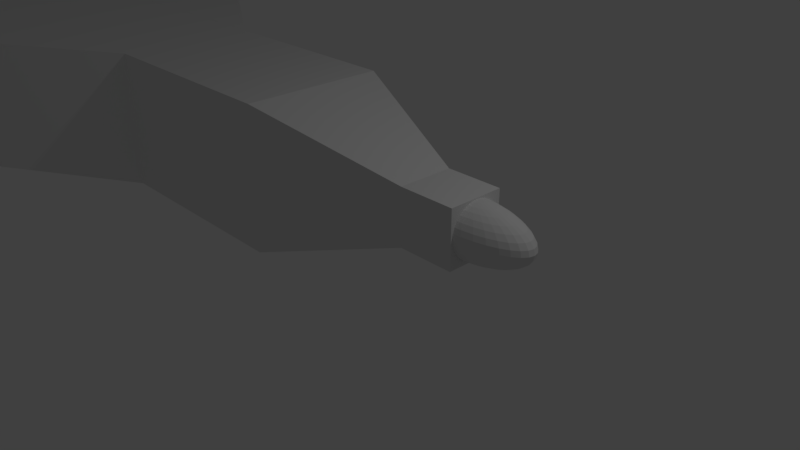 # Source: plane.blend  (saved by Blender 2.78.0; exported with 4.5.12 LTS)
import bpy
from mathutils import Matrix  # noqa: F401  (used for matrix-valued properties, if any)

bpy.ops.wm.read_factory_settings(use_empty=True)
scene = bpy.context.scene
scene.name = 'Scene'

# ---- collections
col_collection_1 = bpy.data.collections.new('Collection 1'); scene.collection.children.link(col_collection_1)

# ---- materials (node trees are filled in below, after node groups)
mat_material = bpy.data.materials.new('Material')
mat_material.alpha_threshold = 0.0
mat_material.use_transparent_shadow = False
mat_material.roughness = 0.5
mat_material.line_color = (0.0, 0.0, 0.0, 1.0)

# ---- material node trees

# ---- world
world_world = bpy.data.worlds.new('World'); scene.world = world_world
world_world.color = (0.05088, 0.05088, 0.05088)
world_world.use_sun_shadow = False
world_world.sun_shadow_jitter_overblur = 0.0
world_world.cycles.sampling_method = 'MANUAL'

# ---- cameras
cam_camera = bpy.data.cameras.new('Camera')
cam_camera.clip_end = 100.0
cam_camera.lens = 35.0
cam_camera.sensor_width = 32.0
cam_camera.sensor_height = 18.0
cam_camera.ortho_scale = 7.314
cam_camera.dof.focus_distance = 0.0
cam_camera.dof.aperture_fstop = 128.0

# ---- lights
light_lamp = bpy.data.lights.new('Lamp', 'POINT')
light_lamp.transmission_factor = 0.0
light_lamp.cutoff_distance = 30.0
light_lamp.energy = 100.0
light_lamp.shadow_buffer_clip_start = 1.001
light_lamp.shadow_soft_size = 0.1
light_lamp.shadow_maximum_resolution = 0.006
light_lamp.use_absolute_resolution = True

# ---- meshes
me_cube_002 = bpy.data.meshes.new('Cube.002')
me_cube_002.from_pydata([(-1.0, -1.0, -1.0), (-2.455, -1.0, 2.756), (-1.0, 1.0, -1.0), (-2.455, 1.0, 2.756), (1.0, -1.0, -1.0), (-0.6251, -1.0, 0.02313), (1.0, 1.0, -1.0), (-0.6251, 1.0, 0.02313)], [], [(0, 1, 3, 2), (2, 3, 7, 6), (6, 7, 5, 4), (0, 4, 5, 1), (2, 6, 4, 0), (7, 3, 1, 5)])
me_cube_002.use_remesh_preserve_volume = False
me_cube_002.use_remesh_preserve_attributes = False
me_cube_002.use_mirror_vertex_groups = False
me_cube_002.update()
me_cube_005 = bpy.data.meshes.new('Cube.005')
me_cube_005.from_pydata([(-1.0, -1.0, -1.0), (-1.0, -1.0, 1.0), (-0.3454, 1.0, -1.0), (-0.3454, 1.0, 1.0), (1.0, 1.0, -1.0), (1.0, 1.0, 1.0)], [], [(0, 1, 3, 2), (2, 3, 5, 4), (2, 4, 0), (3, 1, 5), (0, 4, 5, 1)])
me_cube_005.use_remesh_preserve_volume = False
me_cube_005.use_remesh_preserve_attributes = False
me_cube_005.use_mirror_vertex_groups = False
me_cube_005.update()
me_cube_003 = bpy.data.meshes.new('Cube.003')
me_cube_003.from_pydata([(-4.49, -1.0, -1.0), (-4.49, -1.0, 1.0), (-5.901, 3.231, -0.996), (-5.901, 3.231, 1.004), (1.0, -1.0, -1.0), (1.0, -1.0, 1.0)], [], [(0, 1, 3, 2), (0, 2, 4), (1, 5, 3), (4, 5, 1, 0), (2, 3, 5, 4)])
me_cube_003.use_remesh_preserve_volume = False
me_cube_003.use_remesh_preserve_attributes = False
me_cube_003.use_mirror_vertex_groups = False
me_cube_003.update()
me_sphere = bpy.data.meshes.new('Sphere')
me_sphere.from_pydata([(-1.585e-07, -3.258e-07, -1.0), (0.09367, 0.1913, 0.9808), (0.1837, 0.3753, 0.9239), (0.2668, 0.5449, 0.8315), (0.3395, 0.6935, 0.7071), (0.3992, 0.8155, 0.5556), (0.4436, 0.9061, 0.3827), (0.4709, 0.9619, 0.1951), (0.4801, 0.9808, 7.55e-08), (0.4709, 0.9619, -0.1951), (0.4436, 0.9061, -0.3827), (0.3992, 0.8155, -0.5556), (0.3395, 0.6935, -0.7071), (0.2668, 0.5449, -0.8315), (0.1837, 0.3753, -0.9239), (0.09367, 0.1913, -0.9808), (0.1837, 0.1802, 0.9808), (0.3604, 0.3536, 0.9239), (0.5233, 0.5133, 0.8315), (0.666, 0.6533, 0.7071), (0.7831, 0.7682, 0.5556), (0.8702, 0.8536, 0.3827), (0.9237, 0.9061, 0.1951), (0.9418, 0.9239, 7.55e-08), (0.9237, 0.9061, -0.1951), (0.8702, 0.8536, -0.3827), (0.7831, 0.7682, -0.5556), (0.666, 0.6533, -0.7071), (0.5233, 0.5133, -0.8315), (0.3604, 0.3536, -0.9239), (0.1837, 0.1802, -0.9808), (0.2668, 0.1622, 0.9808), (0.5233, 0.3182, 0.9239), (0.7597, 0.4619, 0.8315), (0.9669, 0.5879, 0.7071), (1.137, 0.6913, 0.5556), (1.263, 0.7682, 0.3827), (1.341, 0.8155, 0.1951), (1.367, 0.8315, 7.55e-08), (1.341, 0.8155, -0.1951), (1.263, 0.7682, -0.3827), (1.137, 0.6913, -0.5556), (0.9669, 0.5879, -0.7071), (0.7597, 0.4619, -0.8315), (0.5233, 0.3182, -0.9239), (0.2668, 0.1622, -0.9808), (0.3395, 0.1379, 0.9808), (0.666, 0.2706, 0.9239), (0.9669, 0.3928, 0.8315), (1.231, 0.5, 0.7071), (1.447, 0.5879, 0.5556), (1.608, 0.6533, 0.3827), (1.707, 0.6935, 0.1951), (1.74, 0.7071, 7.55e-08), (1.707, 0.6935, -0.1951), (1.608, 0.6533, -0.3827), (1.447, 0.5879, -0.5556), (1.231, 0.5, -0.7071), (0.9669, 0.3928, -0.8315), (0.666, 0.2706, -0.9239), (0.3395, 0.1379, -0.9808), (0.3992, 0.1084, 0.9808), (0.7831, 0.2126, 0.9239), (1.137, 0.3087, 0.8315), (1.447, 0.3928, 0.7071), (1.702, 0.4619, 0.5556), (1.891, 0.5133, 0.3827), (2.007, 0.5449, 0.1951), (2.046, 0.5556, 7.55e-08), (2.007, 0.5449, -0.1951), (1.891, 0.5133, -0.3827), (1.702, 0.4619, -0.5556), (1.447, 0.3928, -0.7071), (1.137, 0.3087, -0.8315), (0.7831, 0.2126, -0.9239), (0.3992, 0.1084, -0.9808), (0.4436, 0.07466, 0.9808), (0.8702, 0.1464, 0.9239), (1.263, 0.2126, 0.8315), (1.608, 0.2706, 0.7071), (1.891, 0.3182, 0.5556), (2.101, 0.3536, 0.3827), (2.23, 0.3753, 0.1951), (2.274, 0.3827, 7.55e-08), (2.23, 0.3753, -0.1951), (2.101, 0.3536, -0.3827), (1.891, 0.3182, -0.5556), (1.608, 0.2706, -0.7071), (1.263, 0.2126, -0.8315), (0.8702, 0.1464, -0.9239), (0.4436, 0.07466, -0.9808), (0.4709, 0.03806, 0.9808), (0.9237, 0.07466, 0.9239), (1.341, 0.1084, 0.8315), (1.707, 0.1379, 0.7071), (2.007, 0.1622, 0.5556), (2.23, 0.1802, 0.3827), (2.367, 0.1913, 0.1951), (2.414, 0.1951, 7.55e-08), (2.367, 0.1913, -0.1951), (2.23, 0.1802, -0.3827), (2.007, 0.1622, -0.5556), (1.707, 0.1379, -0.7071), (1.341, 0.1084, -0.8315), (0.9237, 0.07466, -0.9239), (0.4709, 0.03806, -0.9808), (0.4801, -3.266e-07, 0.9808), (0.9418, -3.192e-07, 0.9239), (1.367, -3.117e-07, 0.8315), (1.74, -3.192e-07, 0.7071), (2.046, -3.341e-07, 0.5556), (2.274, -2.745e-07, 0.3827), (2.414, -3.937e-07, 0.1951), (2.461, -3.788e-07, 7.55e-08), (2.414, -3.937e-07, -0.1951), (2.274, -2.298e-07, -0.3827), (2.046, -3.341e-07, -0.5556), (1.74, -3.192e-07, -0.7071), (1.367, -3.415e-07, -0.8315), (0.9418, -3.043e-07, -0.9239), (0.4801, -3.08e-07, -0.9808), (0.4709, -0.03806, 0.9808), (0.9237, -0.07466, 0.9239), (1.341, -0.1084, 0.8315), (1.707, -0.138, 0.7071), (2.007, -0.1622, 0.5556), (2.23, -0.1802, 0.3827), (2.367, -0.1913, 0.1951), (2.414, -0.1951, 7.55e-08), (2.367, -0.1913, -0.1951), (2.23, -0.1802, -0.3827), (2.007, -0.1622, -0.5556), (1.707, -0.138, -0.7071), (1.341, -0.1084, -0.8315), (0.9237, -0.07466, -0.9239), (0.4709, -0.03806, -0.9808), (0.4436, -0.07466, 0.9808), (0.8702, -0.1464, 0.9239), (1.263, -0.2126, 0.8315), (1.608, -0.2706, 0.7071), (1.891, -0.3182, 0.5556), (2.101, -0.3536, 0.3827), (2.23, -0.3753, 0.1951), (2.274, -0.3827, 7.55e-08), (2.23, -0.3753, -0.1951), (2.101, -0.3536, -0.3827), (1.891, -0.3182, -0.5556), (1.608, -0.2706, -0.7071), (1.263, -0.2126, -0.8315), (0.8702, -0.1464, -0.9239), (0.4436, -0.07466, -0.9808), (0.3992, -0.1084, 0.9808), (0.7831, -0.2126, 0.9239), (1.137, -0.3087, 0.8315), (1.447, -0.3928, 0.7071), (1.701, -0.4619, 0.5556), (1.891, -0.5133, 0.3827), (2.007, -0.5449, 0.1951), (2.046, -0.5556, 7.55e-08), (2.007, -0.5449, -0.1951), (1.891, -0.5133, -0.3827), (1.701, -0.4619, -0.5556), (1.447, -0.3928, -0.7071), (1.137, -0.3087, -0.8315), (0.7831, -0.2126, -0.9239), (0.3992, -0.1084, -0.9808), (0.3395, -0.138, 0.9808), (0.666, -0.2706, 0.9239), (0.9669, -0.3928, 0.8315), (1.231, -0.5, 0.7071), (1.447, -0.5879, 0.5556), (1.608, -0.6533, 0.3827), (1.707, -0.6935, 0.1951), (1.74, -0.7071, 7.55e-08), (1.707, -0.6935, -0.1951), (1.608, -0.6533, -0.3827), (1.447, -0.5879, -0.5556), (1.231, -0.5, -0.7071), (0.9669, -0.3928, -0.8315), (0.666, -0.2706, -0.9239), (0.3395, -0.138, -0.9808), (0.2668, -0.1622, 0.9808), (0.5233, -0.3182, 0.9239), (0.7597, -0.4619, 0.8315), (0.9669, -0.5879, 0.7071), (1.137, -0.6913, 0.5556), (1.263, -0.7682, 0.3827), (1.341, -0.8155, 0.1951), (1.367, -0.8315, 7.55e-08), (1.341, -0.8155, -0.1951), (1.263, -0.7682, -0.3827), (1.137, -0.6913, -0.5556), (0.9669, -0.5879, -0.7071), (0.7597, -0.4619, -0.8315), (0.5233, -0.3182, -0.9239), (0.2668, -0.1622, -0.9808), (0.1837, -0.1802, 0.9808), (0.3604, -0.3536, 0.9239), (0.5233, -0.5133, 0.8315), (0.666, -0.6533, 0.7071), (0.7831, -0.7682, 0.5556), (0.8702, -0.8536, 0.3827), (0.9237, -0.9061, 0.1951), (0.9418, -0.9239, 7.55e-08), (0.9237, -0.9061, -0.1951), (0.8702, -0.8536, -0.3827), (0.7831, -0.7682, -0.5556), (0.666, -0.6533, -0.7071), (0.5233, -0.5133, -0.8315), (0.3604, -0.3536, -0.9239), (0.1837, -0.1802, -0.9808), (0.09367, -0.1913, 0.9808), (0.1837, -0.3753, 0.9239), (0.2668, -0.5449, 0.8315), (0.3395, -0.6935, 0.7071), (0.3992, -0.8155, 0.5556), (0.4436, -0.9061, 0.3827), (0.4709, -0.9619, 0.1951), (0.4801, -0.9808, 7.55e-08), (0.4709, -0.9619, -0.1951), (0.4436, -0.9061, -0.3827), (0.3992, -0.8155, -0.5556), (0.3395, -0.6935, -0.7071), (0.2668, -0.5449, -0.8315), (0.1837, -0.3753, -0.9239), (0.09367, -0.1913, -0.9808), (-1.763e-07, -0.1951, 0.9808), (-5.707e-08, -0.3827, 0.9239), (-9.374e-08, -0.5556, 0.8315), (-2.221e-07, -0.7071, 0.7071), (-3.688e-07, -0.8315, 0.5556), (-2.056e-09, -0.9239, 0.3827), (-3.688e-07, -0.9808, 0.1951), (-4.055e-07, -1.0, 7.55e-08), (-3.688e-07, -0.9808, -0.1951), (-2.056e-09, -0.9239, -0.3827), (-3.688e-07, -0.8315, -0.5556), (-2.221e-07, -0.7071, -0.7071), (-1.854e-07, -0.5556, -0.8315), (-1.488e-07, -0.3827, -0.9239), (-1.488e-07, -0.1951, -0.9808), (-0.09367, -0.1913, 0.9808), (-0.1837, -0.3753, 0.9239), (-0.2668, -0.5449, 0.8315), (-0.3395, -0.6935, 0.7071), (-0.3992, -0.8155, 0.5556), (-0.4436, -0.9061, 0.3827), (-0.4709, -0.9619, 0.1951), (-0.4801, -0.9808, 7.55e-08), (-0.4709, -0.9619, -0.1951), (-0.4436, -0.9061, -0.3827), (-0.3992, -0.8155, -0.5556), (-0.3395, -0.6935, -0.7071), (-0.2668, -0.5449, -0.8315), (-0.1837, -0.3753, -0.9239), (-0.09367, -0.1913, -0.9808), (-4.654e-07, -6.269e-07, 1.0), (-0.1837, -0.1802, 0.9808), (-0.3604, -0.3536, 0.9239), (-0.5233, -0.5133, 0.8315), (-0.666, -0.6533, 0.7071), (-0.7831, -0.7682, 0.5556), (-0.8702, -0.8536, 0.3827), (-0.9237, -0.9061, 0.1951), (-0.9418, -0.9239, 7.55e-08), (-0.9237, -0.9061, -0.1951), (-0.8702, -0.8536, -0.3827), (-0.7831, -0.7682, -0.5556), (-0.666, -0.6533, -0.7071), (-0.5233, -0.5133, -0.8315), (-0.3604, -0.3536, -0.9239), (-0.1837, -0.1802, -0.9808), (-0.2668, -0.1622, 0.9808), (-0.5233, -0.3182, 0.9239), (-0.7597, -0.4619, 0.8315), (-0.9669, -0.5879, 0.7071), (-1.137, -0.6913, 0.5556), (-1.263, -0.7682, 0.3827), (-1.341, -0.8155, 0.1951), (-1.367, -0.8315, 7.55e-08), (-1.341, -0.8155, -0.1951), (-1.263, -0.7682, -0.3827), (-1.137, -0.6913, -0.5556), (-0.9669, -0.5879, -0.7071), (-0.7597, -0.4619, -0.8315), (-0.5233, -0.3182, -0.9239), (-0.2668, -0.1622, -0.9808), (-0.3395, -0.138, 0.9808), (-0.666, -0.2706, 0.9239), (-0.9669, -0.3928, 0.8315), (-1.231, -0.5, 0.7071), (-1.447, -0.5879, 0.5556), (-1.608, -0.6533, 0.3827), (-1.707, -0.6935, 0.1951), (-1.74, -0.7071, 7.55e-08), (-1.707, -0.6935, -0.1951), (-1.608, -0.6533, -0.3827), (-1.447, -0.5879, -0.5556), (-1.231, -0.5, -0.7071), (-0.9669, -0.3928, -0.8315), (-0.666, -0.2706, -0.9239), (-0.3395, -0.1379, -0.9808), (-0.3992, -0.1084, 0.9808), (-0.7831, -0.2126, 0.9239), (-1.137, -0.3087, 0.8315), (-1.447, -0.3928, 0.7071), (-1.701, -0.4619, 0.5556), (-1.891, -0.5133, 0.3827), (-2.007, -0.5449, 0.1951), (-2.046, -0.5556, 7.55e-08), (-2.007, -0.5449, -0.1951), (-1.891, -0.5133, -0.3827), (-1.701, -0.4619, -0.5556), (-1.447, -0.3928, -0.7071), (-1.137, -0.3087, -0.8315), (-0.7831, -0.2126, -0.9239), (-0.3992, -0.1084, -0.9808), (-0.4436, -0.07466, 0.9808), (-0.8702, -0.1464, 0.9239), (-1.263, -0.2126, 0.8315), (-1.608, -0.2706, 0.7071), (-1.891, -0.3182, 0.5556), (-2.101, -0.3536, 0.3827), (-2.23, -0.3753, 0.1951), (-2.274, -0.3827, 7.55e-08), (-2.23, -0.3753, -0.1951), (-2.101, -0.3536, -0.3827), (-1.891, -0.3182, -0.5556), (-1.608, -0.2706, -0.7071), (-1.263, -0.2126, -0.8315), (-0.8701, -0.1464, -0.9239), (-0.4436, -0.07466, -0.9808), (-0.4709, -0.03806, 0.9808), (-0.9237, -0.07466, 0.9239), (-1.341, -0.1084, 0.8315), (-1.707, -0.1379, 0.7071), (-2.007, -0.1622, 0.5556), (-2.23, -0.1802, 0.3827), (-2.367, -0.1913, 0.1951), (-2.414, -0.1951, 7.55e-08), (-2.367, -0.1913, -0.1951), (-2.23, -0.1802, -0.3827), (-2.007, -0.1622, -0.5556), (-1.707, -0.1379, -0.7071), (-1.341, -0.1084, -0.8315), (-0.9237, -0.07466, -0.9239), (-0.4709, -0.03806, -0.9808), (-0.4801, -3.117e-07, 0.9808), (-0.9418, -2.819e-07, 0.9239), (-1.367, -2.819e-07, 0.8315), (-1.74, -1.851e-07, 0.7071), (-2.046, -1.404e-07, 0.5556), (-2.274, -3.192e-07, 0.3827), (-2.414, -9.567e-08, 0.1951), (-2.461, -1.404e-07, 7.55e-08), (-2.414, -9.567e-08, -0.1951), (-2.274, -3.192e-07, -0.3827), (-2.046, -1.404e-07, -0.5556), (-1.74, -1.851e-07, -0.7071), (-1.367, -2.596e-07, -0.8315), (-0.9418, -2.521e-07, -0.9239), (-0.4801, -3.155e-07, -0.9808), (-0.4709, 0.03806, 0.9808), (-0.9237, 0.07466, 0.9239), (-1.341, 0.1084, 0.8315), (-1.707, 0.1379, 0.7071), (-2.007, 0.1622, 0.5556), (-2.23, 0.1802, 0.3827), (-2.367, 0.1913, 0.1951), (-2.414, 0.1951, 7.55e-08), (-2.367, 0.1913, -0.1951), (-2.23, 0.1802, -0.3827), (-2.007, 0.1622, -0.5556), (-1.707, 0.1379, -0.7071), (-1.341, 0.1084, -0.8315), (-0.9237, 0.07466, -0.9239), (-0.4709, 0.03806, -0.9808), (-0.4436, 0.07466, 0.9808), (-0.8702, 0.1464, 0.9239), (-1.263, 0.2126, 0.8315), (-1.608, 0.2706, 0.7071), (-1.891, 0.3182, 0.5556), (-2.101, 0.3536, 0.3827), (-2.23, 0.3753, 0.1951), (-2.274, 0.3827, 7.55e-08), (-2.23, 0.3753, -0.1951), (-2.101, 0.3536, -0.3827), (-1.891, 0.3182, -0.5556), (-1.608, 0.2706, -0.7071), (-1.263, 0.2126, -0.8315), (-0.8701, 0.1464, -0.9239), (-0.4436, 0.07466, -0.9808), (-0.3992, 0.1084, 0.9808), (-0.7831, 0.2126, 0.9239), (-1.137, 0.3087, 0.8315), (-1.447, 0.3928, 0.7071), (-1.701, 0.4619, 0.5556), (-1.891, 0.5133, 0.3827), (-2.007, 0.5449, 0.1951), (-2.046, 0.5556, 7.55e-08), (-2.007, 0.5449, -0.1951), (-1.891, 0.5133, -0.3827), (-1.701, 0.4619, -0.5556), (-1.447, 0.3928, -0.7071), (-1.137, 0.3087, -0.8315), (-0.7831, 0.2126, -0.9239), (-0.3992, 0.1084, -0.9808), (-0.3395, 0.1379, 0.9808), (-0.666, 0.2706, 0.9239), (-0.9669, 0.3928, 0.8315), (-1.231, 0.5, 0.7071), (-1.447, 0.5879, 0.5556), (-1.608, 0.6533, 0.3827), (-1.707, 0.6935, 0.1951), (-1.74, 0.7071, 7.55e-08), (-1.707, 0.6935, -0.1951), (-1.608, 0.6533, -0.3827), (-1.447, 0.5879, -0.5556), (-1.231, 0.5, -0.7071), (-0.9669, 0.3928, -0.8315), (-0.666, 0.2706, -0.9239), (-0.3395, 0.1379, -0.9808), (-0.2668, 0.1622, 0.9808), (-0.5233, 0.3182, 0.9239), (-0.7597, 0.4619, 0.8315), (-0.9669, 0.5879, 0.7071), (-1.137, 0.6913, 0.5556), (-1.263, 0.7682, 0.3827), (-1.341, 0.8155, 0.1951), (-1.367, 0.8315, 7.55e-08), (-1.341, 0.8155, -0.1951), (-1.263, 0.7682, -0.3827), (-1.137, 0.6913, -0.5556), (-0.9669, 0.5879, -0.7071), (-0.7597, 0.4619, -0.8315), (-0.5233, 0.3182, -0.9239), (-0.2668, 0.1622, -0.9808), (-0.1837, 0.1802, 0.9808), (-0.3604, 0.3536, 0.9239), (-0.5233, 0.5133, 0.8315), (-0.666, 0.6533, 0.7071), (-0.7831, 0.7682, 0.5556), (-0.8702, 0.8536, 0.3827), (-0.9237, 0.9061, 0.1951), (-0.9418, 0.9239, 7.55e-08), (-0.9237, 0.9061, -0.1951), (-0.8702, 0.8536, -0.3827), (-0.7831, 0.7682, -0.5556), (-0.666, 0.6533, -0.7071), (-0.5233, 0.5133, -0.8315), (-0.3604, 0.3536, -0.9239), (-0.1837, 0.1802, -0.9808), (-0.09367, 0.1913, 0.9808), (-0.1837, 0.3753, 0.9239), (-0.2668, 0.5449, 0.8315), (-0.3395, 0.6935, 0.7071), (-0.3992, 0.8155, 0.5556), (-0.4436, 0.9061, 0.3827), (-0.4709, 0.9619, 0.1951), (-0.4801, 0.9808, 7.55e-08), (-0.4709, 0.9619, -0.1951), (-0.4436, 0.9061, -0.3827), (-0.3992, 0.8155, -0.5556), (-0.3395, 0.6935, -0.7071), (-0.2668, 0.5449, -0.8315), (-0.1837, 0.3753, -0.9239), (-0.09367, 0.1913, -0.9808), (-6.624e-08, 0.1951, 0.9808), (3.462e-08, 0.3827, 0.9239), (1.08e-07, 0.5556, 0.8315), (2.18e-07, 0.7071, 0.7071), (5.114e-07, 0.8315, 0.5556), (-2.056e-09, 0.9239, 0.3827), (4.747e-07, 0.9808, 0.1951), (5.114e-07, 1.0, 7.55e-08), (4.747e-07, 0.9808, -0.1951), (-2.056e-09, 0.9239, -0.3827), (5.114e-07, 0.8315, -0.5556), (2.18e-07, 0.7071, -0.7071), (1.446e-07, 0.5556, -0.8315), (3.462e-08, 0.3827, -0.9239), (-1.212e-07, 0.1951, -0.9808)], [], [(467, 256, 1), (0, 481, 15), (475, 474, 8, 9), (468, 467, 1, 2), (476, 475, 9, 10), (469, 468, 2, 3), (477, 476, 10, 11), (470, 469, 3, 4), (478, 477, 11, 12), (471, 470, 4, 5), (479, 478, 12, 13), (472, 471, 5, 6), (480, 479, 13, 14), (473, 472, 6, 7), (481, 480, 14, 15), (474, 473, 7, 8), (15, 14, 29, 30), (8, 7, 22, 23), (1, 256, 16), (0, 15, 30), (9, 8, 23, 24), (2, 1, 16, 17), (10, 9, 24, 25), (3, 2, 17, 18), (11, 10, 25, 26), (4, 3, 18, 19), (12, 11, 26, 27), (5, 4, 19, 20), (13, 12, 27, 28), (6, 5, 20, 21), (14, 13, 28, 29), (7, 6, 21, 22), (19, 18, 33, 34), (27, 26, 41, 42), (20, 19, 34, 35), (28, 27, 42, 43), (21, 20, 35, 36), (29, 28, 43, 44), (22, 21, 36, 37), (30, 29, 44, 45), (23, 22, 37, 38), (16, 256, 31), (0, 30, 45), (24, 23, 38, 39), (17, 16, 31, 32), (25, 24, 39, 40), (18, 17, 32, 33), (26, 25, 40, 41), (38, 37, 52, 53), (31, 256, 46), (0, 45, 60), (39, 38, 53, 54), (32, 31, 46, 47), (40, 39, 54, 55), (33, 32, 47, 48), (41, 40, 55, 56), (34, 33, 48, 49), (42, 41, 56, 57), (35, 34, 49, 50), (43, 42, 57, 58), (36, 35, 50, 51), (44, 43, 58, 59), (37, 36, 51, 52), (45, 44, 59, 60), (57, 56, 71, 72), (50, 49, 64, 65), (58, 57, 72, 73), (51, 50, 65, 66), (59, 58, 73, 74), (52, 51, 66, 67), (60, 59, 74, 75), (53, 52, 67, 68), (46, 256, 61), (0, 60, 75), (54, 53, 68, 69), (47, 46, 61, 62), (55, 54, 69, 70), (48, 47, 62, 63), (56, 55, 70, 71), (49, 48, 63, 64), (61, 256, 76), (0, 75, 90), (69, 68, 83, 84), (62, 61, 76, 77), (70, 69, 84, 85), (63, 62, 77, 78), (71, 70, 85, 86), (64, 63, 78, 79), (72, 71, 86, 87), (65, 64, 79, 80), (73, 72, 87, 88), (66, 65, 80, 81), (74, 73, 88, 89), (67, 66, 81, 82), (75, 74, 89, 90), (68, 67, 82, 83), (80, 79, 94, 95), (88, 87, 102, 103), (81, 80, 95, 96), (89, 88, 103, 104), (82, 81, 96, 97), (90, 89, 104, 105), (83, 82, 97, 98), (76, 256, 91), (0, 90, 105), (84, 83, 98, 99), (77, 76, 91, 92), (85, 84, 99, 100), (78, 77, 92, 93), (86, 85, 100, 101), (79, 78, 93, 94), (87, 86, 101, 102), (99, 98, 113, 114), (92, 91, 106, 107), (100, 99, 114, 115), (93, 92, 107, 108), (101, 100, 115, 116), (94, 93, 108, 109), (102, 101, 116, 117), (95, 94, 109, 110), (103, 102, 117, 118), (96, 95, 110, 111), (104, 103, 118, 119), (97, 96, 111, 112), (105, 104, 119, 120), (98, 97, 112, 113), (91, 256, 106), (0, 105, 120), (118, 117, 132, 133), (111, 110, 125, 126), (119, 118, 133, 134), (112, 111, 126, 127), (120, 119, 134, 135), (113, 112, 127, 128), (106, 256, 121), (0, 120, 135), (114, 113, 128, 129), (107, 106, 121, 122), (115, 114, 129, 130), (108, 107, 122, 123), (116, 115, 130, 131), (109, 108, 123, 124), (117, 116, 131, 132), (110, 109, 124, 125), (130, 129, 144, 145), (123, 122, 137, 138), (131, 130, 145, 146), (124, 123, 138, 139), (132, 131, 146, 147), (125, 124, 139, 140), (133, 132, 147, 148), (126, 125, 140, 141), (134, 133, 148, 149), (127, 126, 141, 142), (135, 134, 149, 150), (128, 127, 142, 143), (121, 256, 136), (0, 135, 150), (129, 128, 143, 144), (122, 121, 136, 137), (149, 148, 163, 164), (142, 141, 156, 157), (150, 149, 164, 165), (143, 142, 157, 158), (136, 256, 151), (0, 150, 165), (144, 143, 158, 159), (137, 136, 151, 152), (145, 144, 159, 160), (138, 137, 152, 153), (146, 145, 160, 161), (139, 138, 153, 154), (147, 146, 161, 162), (140, 139, 154, 155), (148, 147, 162, 163), (141, 140, 155, 156), (153, 152, 167, 168), (161, 160, 175, 176), (154, 153, 168, 169), (162, 161, 176, 177), (155, 154, 169, 170), (163, 162, 177, 178), (156, 155, 170, 171), (164, 163, 178, 179), (157, 156, 171, 172), (165, 164, 179, 180), (158, 157, 172, 173), (151, 256, 166), (0, 165, 180), (159, 158, 173, 174), (152, 151, 166, 167), (160, 159, 174, 175), (172, 171, 186, 187), (180, 179, 194, 195), (173, 172, 187, 188), (166, 256, 181), (0, 180, 195), (174, 173, 188, 189), (167, 166, 181, 182), (175, 174, 189, 190), (168, 167, 182, 183), (176, 175, 190, 191), (169, 168, 183, 184), (177, 176, 191, 192), (170, 169, 184, 185), (178, 177, 192, 193), (171, 170, 185, 186), (179, 178, 193, 194), (191, 190, 205, 206), (184, 183, 198, 199), (192, 191, 206, 207), (185, 184, 199, 200), (193, 192, 207, 208), (186, 185, 200, 201), (194, 193, 208, 209), (187, 186, 201, 202), (195, 194, 209, 210), (188, 187, 202, 203), (181, 256, 196), (0, 195, 210), (189, 188, 203, 204), (182, 181, 196, 197), (190, 189, 204, 205), (183, 182, 197, 198), (210, 209, 224, 225), (203, 202, 217, 218), (196, 256, 211), (0, 210, 225), (204, 203, 218, 219), (197, 196, 211, 212), (205, 204, 219, 220), (198, 197, 212, 213), (206, 205, 220, 221), (199, 198, 213, 214), (207, 206, 221, 222), (200, 199, 214, 215), (208, 207, 222, 223), (201, 200, 215, 216), (209, 208, 223, 224), (202, 201, 216, 217), (214, 213, 228, 229), (222, 221, 236, 237), (215, 214, 229, 230), (223, 222, 237, 238), (216, 215, 230, 231), (224, 223, 238, 239), (217, 216, 231, 232), (225, 224, 239, 240), (218, 217, 232, 233), (211, 256, 226), (0, 225, 240), (219, 218, 233, 234), (212, 211, 226, 227), (220, 219, 234, 235), (213, 212, 227, 228), (221, 220, 235, 236), (233, 232, 247, 248), (226, 256, 241), (0, 240, 255), (234, 233, 248, 249), (227, 226, 241, 242), (235, 234, 249, 250), (228, 227, 242, 243), (236, 235, 250, 251), (229, 228, 243, 244), (237, 236, 251, 252), (230, 229, 244, 245), (238, 237, 252, 253), (231, 230, 245, 246), (239, 238, 253, 254), (232, 231, 246, 247), (240, 239, 254, 255), (252, 251, 267, 268), (245, 244, 260, 261), (253, 252, 268, 269), (246, 245, 261, 262), (254, 253, 269, 270), (247, 246, 262, 263), (255, 254, 270, 271), (248, 247, 263, 264), (241, 256, 257), (0, 255, 271), (249, 248, 264, 265), (242, 241, 257, 258), (250, 249, 265, 266), (243, 242, 258, 259), (251, 250, 266, 267), (244, 243, 259, 260), (0, 271, 286), (265, 264, 279, 280), (258, 257, 272, 273), (266, 265, 280, 281), (259, 258, 273, 274), (267, 266, 281, 282), (260, 259, 274, 275), (268, 267, 282, 283), (261, 260, 275, 276), (269, 268, 283, 284), (262, 261, 276, 277), (270, 269, 284, 285), (263, 262, 277, 278), (271, 270, 285, 286), (264, 263, 278, 279), (257, 256, 272), (284, 283, 298, 299), (277, 276, 291, 292), (285, 284, 299, 300), (278, 277, 292, 293), (286, 285, 300, 301), (279, 278, 293, 294), (272, 256, 287), (0, 286, 301), (280, 279, 294, 295), (273, 272, 287, 288), (281, 280, 295, 296), (274, 273, 288, 289), (282, 281, 296, 297), (275, 274, 289, 290), (283, 282, 297, 298), (276, 275, 290, 291), (288, 287, 302, 303), (296, 295, 310, 311), (289, 288, 303, 304), (297, 296, 311, 312), (290, 289, 304, 305), (298, 297, 312, 313), (291, 290, 305, 306), (299, 298, 313, 314), (292, 291, 306, 307), (300, 299, 314, 315), (293, 292, 307, 308), (301, 300, 315, 316), (294, 293, 308, 309), (287, 256, 302), (0, 301, 316), (295, 294, 309, 310), (307, 306, 321, 322), (315, 314, 329, 330), (308, 307, 322, 323), (316, 315, 330, 331), (309, 308, 323, 324), (302, 256, 317), (0, 316, 331), (310, 309, 324, 325), (303, 302, 317, 318), (311, 310, 325, 326), (304, 303, 318, 319), (312, 311, 326, 327), (305, 304, 319, 320), (313, 312, 327, 328), (306, 305, 320, 321), (314, 313, 328, 329), (326, 325, 340, 341), (319, 318, 333, 334), (327, 326, 341, 342), (320, 319, 334, 335), (328, 327, 342, 343), (321, 320, 335, 336), (329, 328, 343, 344), (322, 321, 336, 337), (330, 329, 344, 345), (323, 322, 337, 338), (331, 330, 345, 346), (324, 323, 338, 339), (317, 256, 332), (0, 331, 346), (325, 324, 339, 340), (318, 317, 332, 333), (345, 344, 359, 360), (338, 337, 352, 353), (346, 345, 360, 361), (339, 338, 353, 354), (332, 256, 347), (0, 346, 361), (340, 339, 354, 355), (333, 332, 347, 348), (341, 340, 355, 356), (334, 333, 348, 349), (342, 341, 356, 357), (335, 334, 349, 350), (343, 342, 357, 358), (336, 335, 350, 351), (344, 343, 358, 359), (337, 336, 351, 352), (349, 348, 363, 364), (357, 356, 371, 372), (350, 349, 364, 365), (358, 357, 372, 373), (351, 350, 365, 366), (359, 358, 373, 374), (352, 351, 366, 367), (360, 359, 374, 375), (353, 352, 367, 368), (361, 360, 375, 376), (354, 353, 368, 369), (347, 256, 362), (0, 361, 376), (355, 354, 369, 370), (348, 347, 362, 363), (356, 355, 370, 371), (368, 367, 382, 383), (376, 375, 390, 391), (369, 368, 383, 384), (362, 256, 377), (0, 376, 391), (370, 369, 384, 385), (363, 362, 377, 378), (371, 370, 385, 386), (364, 363, 378, 379), (372, 371, 386, 387), (365, 364, 379, 380), (373, 372, 387, 388), (366, 365, 380, 381), (374, 373, 388, 389), (367, 366, 381, 382), (375, 374, 389, 390), (387, 386, 401, 402), (380, 379, 394, 395), (388, 387, 402, 403), (381, 380, 395, 396), (389, 388, 403, 404), (382, 381, 396, 397), (390, 389, 404, 405), (383, 382, 397, 398), (391, 390, 405, 406), (384, 383, 398, 399), (377, 256, 392), (0, 391, 406), (385, 384, 399, 400), (378, 377, 392, 393), (386, 385, 400, 401), (379, 378, 393, 394), (406, 405, 420, 421), (399, 398, 413, 414), (392, 256, 407), (0, 406, 421), (400, 399, 414, 415), (393, 392, 407, 408), (401, 400, 415, 416), (394, 393, 408, 409), (402, 401, 416, 417), (395, 394, 409, 410), (403, 402, 417, 418), (396, 395, 410, 411), (404, 403, 418, 419), (397, 396, 411, 412), (405, 404, 419, 420), (398, 397, 412, 413), (418, 417, 432, 433), (411, 410, 425, 426), (419, 418, 433, 434), (412, 411, 426, 427), (420, 419, 434, 435), (413, 412, 427, 428), (421, 420, 435, 436), (414, 413, 428, 429), (407, 256, 422), (0, 421, 436), (415, 414, 429, 430), (408, 407, 422, 423), (416, 415, 430, 431), (409, 408, 423, 424), (417, 416, 431, 432), (410, 409, 424, 425), (422, 256, 437), (0, 436, 451), (430, 429, 444, 445), (423, 422, 437, 438), (431, 430, 445, 446), (424, 423, 438, 439), (432, 431, 446, 447), (425, 424, 439, 440), (433, 432, 447, 448), (426, 425, 440, 441), (434, 433, 448, 449), (427, 426, 441, 442), (435, 434, 449, 450), (428, 427, 442, 443), (436, 435, 450, 451), (429, 428, 443, 444), (441, 440, 455, 456), (449, 448, 463, 464), (442, 441, 456, 457), (450, 449, 464, 465), (443, 442, 457, 458), (451, 450, 465, 466), (444, 443, 458, 459), (437, 256, 452), (0, 451, 466), (445, 444, 459, 460), (438, 437, 452, 453), (446, 445, 460, 461), (439, 438, 453, 454), (447, 446, 461, 462), (440, 439, 454, 455), (448, 447, 462, 463), (460, 459, 474, 475), (453, 452, 467, 468), (461, 460, 475, 476), (454, 453, 468, 469), (462, 461, 476, 477), (455, 454, 469, 470), (463, 462, 477, 478), (456, 455, 470, 471), (464, 463, 478, 479), (457, 456, 471, 472), (465, 464, 479, 480), (458, 457, 472, 473), (466, 465, 480, 481), (459, 458, 473, 474), (452, 256, 467), (0, 466, 481)])
me_sphere.use_remesh_preserve_volume = False
me_sphere.use_remesh_preserve_attributes = False
me_sphere.use_mirror_vertex_groups = False
me_sphere.update()
me_cube_001 = bpy.data.meshes.new('Cube.001')
me_cube_001.from_pydata([], [], [])
me_cube_001.use_remesh_preserve_volume = False
me_cube_001.use_remesh_preserve_attributes = False
me_cube_001.use_mirror_vertex_groups = False
me_cube_001.update()
me_cube = bpy.data.meshes.new('Cube')
me_cube.from_pydata([(1.0, 0.3851, -0.3851), (1.0, -0.3851, -0.3851), (-1.0, -1.0, -1.0), (-1.0, 1.0, -1.0), (1.0, 0.3851, 0.3851), (1.0, -0.3851, 0.3851), (-1.0, -1.0, 1.0), (-1.0, 1.0, 1.0), (1.779, 0.3851, -0.3851), (1.779, -0.3851, -0.3851), (1.779, 0.3851, 0.3851), (1.779, -0.3851, 0.3851), (-16.02, -1.0, -1.0), (-16.02, 1.0, -1.0), (-16.02, -1.0, 1.0), (-16.02, 1.0, 1.0), (-1.0, 1.0, -1.0), (-1.0, 1.0, 1.0)], [], [(0, 1, 2, 3), (4, 7, 6, 5), (4, 5, 11, 10), (1, 5, 6, 2), (2, 6, 14, 12), (4, 0, 3, 7), (8, 10, 11, 9), (5, 1, 9, 11), (0, 4, 10, 8), (1, 0, 8, 9), (12, 14, 15, 13), (6, 7, 15, 14), (7, 3, 13, 15), (3, 2, 12, 13), (3, 7, 17, 16)])
me_cube.materials.append(mat_material)
me_cube.use_remesh_preserve_volume = False
me_cube.use_remesh_preserve_attributes = False
me_cube.use_mirror_vertex_groups = False
me_cube.update()

# ---- objects
ob_cube_004 = bpy.data.objects.new('Cube.004', me_cube_002)
ob_cube_006 = bpy.data.objects.new('Cube.006', me_cube_005)
ob_cube_005 = bpy.data.objects.new('Cube.005', me_cube_005)
ob_mball = bpy.data.objects.new('Mball', None)
ob_cube_003 = bpy.data.objects.new('Cube.003', me_cube_003)
ob_cube_002 = bpy.data.objects.new('Cube.002', me_cube_003)
ob_sphere = bpy.data.objects.new('Sphere', me_sphere)
ob_cube_001 = bpy.data.objects.new('Cube.001', me_cube_001)
ob_cube = bpy.data.objects.new('Cube', me_cube)
ob_lamp = bpy.data.objects.new('Lamp', light_lamp)
ob_camera = bpy.data.objects.new('Camera', cam_camera)

# ---- transforms, parenting, visibility, modifiers, constraints
ob_cube_004.location = (-7.0, 0.0, 3.0)
ob_cube_004.lineart.crease_threshold = 0.0
ob_cube_006.location = (-6.939, 2.0, 1.0)
ob_cube_006.rotation_euler = (3.142, 0.0, 0.0)
ob_cube_006.lineart.crease_threshold = 0.0
ob_cube_005.location = (-6.939, -2.0, 1.0)
ob_cube_005.lineart.crease_threshold = 0.0
ob_mball.location = (3.135, -0.00419, 2.0)
ob_mball.empty_image_offset = (0.0, 0.0)
ob_mball.lineart.crease_threshold = 0.0
ob_cube_003.location = (3.013, -1.999, 1.0)
ob_cube_003.rotation_euler = (3.142, 0.0, 0.0)
ob_cube_003.lineart.crease_threshold = 0.0
ob_cube_002.location = (0.0, 0.0, 0.0)
ob_cube_002.delta_location = (3.054, 2.001, 1.0)
ob_cube_002.lineart.crease_threshold = 0.0
ob_sphere.location = (9.759, 0.005124, 1.001)
ob_sphere.scale = (0.3691, 0.3691, 0.3691)
ob_sphere.lineart.crease_threshold = 0.0
ob_cube_001.location = (10.05, -4.0, 1.0)
ob_cube_001.lineart.crease_threshold = 0.0
ob_cube.location = (8.053, 0.0, 1.0)
ob_cube.lock_rotations_4d = False
ob_cube.empty_display_type = 'ARROWS'
ob_cube.lineart.crease_threshold = 0.0
ob_lamp.location = (12.13, 1.005, 5.904)
ob_lamp.rotation_euler = (0.6503, 0.05522, 1.866)
ob_lamp.lock_rotations_4d = False
ob_lamp.empty_display_type = 'ARROWS'
ob_lamp.color = (0.0, 0.0, 0.0, 0.0)
ob_lamp.lineart.crease_threshold = 0.0
ob_camera.location = (15.53, -6.508, 5.344)
ob_camera.rotation_euler = (1.109, 0.0, 0.8149)
ob_camera.lock_rotations_4d = False
ob_camera.empty_display_type = 'ARROWS'
ob_camera.color = (0.0, 0.0, 0.0, 0.0)
ob_camera.display_type = 'WIRE'
ob_camera.lineart.crease_threshold = 0.0

# ---- collection membership
col_collection_1.objects.link(ob_cube_004)
col_collection_1.objects.link(ob_cube_006)
col_collection_1.objects.link(ob_cube_005)
col_collection_1.objects.link(ob_mball)
col_collection_1.objects.link(ob_cube_003)
col_collection_1.objects.link(ob_cube_002)
col_collection_1.objects.link(ob_sphere)
col_collection_1.objects.link(ob_cube_001)
col_collection_1.objects.link(ob_cube)
col_collection_1.objects.link(ob_lamp)
col_collection_1.objects.link(ob_camera)

# ---- scene / render settings (as saved in the file)
scene.camera = ob_camera
scene.frame_start = 1; scene.frame_end = 250; scene.frame_set(2)
scene.render.engine = 'BLENDER_EEVEE_NEXT'
scene.render.resolution_percentage = 50
scene.render.dither_intensity = 0.0
scene.cycles.use_denoising = False
scene.cycles.samples = 128
scene.cycles.sampling_pattern = 'TABULATED_SOBOL'
scene.cycles.light_sampling_threshold = 0.0
scene.cycles.use_adaptive_sampling = False
scene.cycles.use_light_tree = False
scene.cycles.blur_glossy = 0.0
scene.cycles.sample_clamp_indirect = 0.0
scene.view_settings.view_transform = 'Standard'
bpy.context.view_layer.update()
